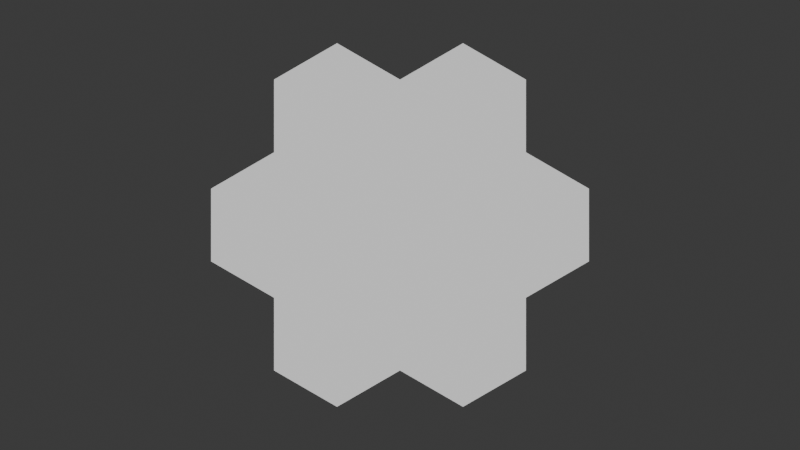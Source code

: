 # Source: honeycomb_top.blend  (saved by Blender 5.1.29; exported with 4.5.12 LTS)
import bpy
from mathutils import Matrix  # noqa: F401  (used for matrix-valued properties, if any)

bpy.ops.wm.read_factory_settings(use_empty=True)
scene = bpy.context.scene
scene.name = 'Scene'

# ---- collections
col_collection = bpy.data.collections.new('Collection'); scene.collection.children.link(col_collection)
col_honeycombtop = bpy.data.collections.new('HoneycombTop'); scene.collection.children.link(col_honeycombtop)

# ---- images (referenced by path relative to the original .blend; pixels are not part of the script)
import os
ASSET_DIR = os.environ.get("B2B_ASSET_DIR", "")  # directory of the original .blend (textures are referenced by path, not embedded)
HERE = os.path.dirname(os.path.abspath(__file__))  # packed textures are extracted next to this script under _unpacked/

def load_image(name, relpath, width, height, colorspace="sRGB"):
    """Load a texture the original file referenced (path relative to the .blend, or extracted next to this script)."""
    p = next((c for c in (os.path.join(HERE, relpath), os.path.join(ASSET_DIR, relpath)) if relpath and os.path.exists(c)), "")
    if p:
        img = bpy.data.images.load(p, check_existing=True)
        img.name = name
    else:  # same state as the original file: an image datablock whose file is absent (Cycles renders it pink)
        img = bpy.data.images.new(name, width, height)
        img.source = "FILE"
        img.filepath = "//" + (relpath or name)
    img.colorspace_settings.name = colorspace
    return img
img_syngenta_schweiz_logo_png = load_image('syngenta_schweiz_logo.png', 'syngenta_schweiz_logo.png', 1024, 1024, 'sRGB')

# ---- materials (node trees are filled in below, after node groups)
mat_honeycombbasematerial = bpy.data.materials.new('HoneycombBaseMaterial')
mat_honeycomblogomaterial = bpy.data.materials.new('HoneycombLogoMaterial')

# ---- material node trees
mat_honeycombbasematerial.use_nodes = True; mat_honeycombbasematerial.node_tree.nodes.clear()
_N = mat_honeycombbasematerial.node_tree.nodes; _L = mat_honeycombbasematerial.node_tree.links
n0 = _N.new('ShaderNodeOutputMaterial'); n0.name = 'Material Output'; n0.location = (300, 0)
n1 = _N.new('ShaderNodeBsdfPrincipled'); n1.name = 'Principled BSDF'; n1.location = (40, 0)
n1.inputs[2].default_value = 0.38
n1.inputs[13].default_value = 0.25
_L.new(n1.outputs[0], n0.inputs[0])
n0.is_active_output = True
mat_honeycomblogomaterial.use_nodes = True; mat_honeycomblogomaterial.node_tree.nodes.clear()
_N = mat_honeycomblogomaterial.node_tree.nodes; _L = mat_honeycomblogomaterial.node_tree.links
n0 = _N.new('ShaderNodeOutputMaterial'); n0.name = 'Material Output'; n0.location = (300, 0)
n1 = _N.new('ShaderNodeBsdfPrincipled'); n1.name = 'Principled BSDF'; n1.location = (40, 0)
n1.inputs[2].default_value = 0.38
n1.inputs[13].default_value = 0.25
n2 = _N.new('ShaderNodeTexImage'); n2.name = 'Image Texture'; n2.location = (-240, 0)
n2.image = img_syngenta_schweiz_logo_png
n2.extension = 'CLIP'
_L.new(n1.outputs[0], n0.inputs[0])
_L.new(n2.outputs[0], n1.inputs[0])
n0.is_active_output = True

# ---- world
world_world = bpy.data.worlds.new('World'); scene.world = world_world
world_world.use_nodes = True; world_world.node_tree.nodes.clear()
_N = world_world.node_tree.nodes; _L = world_world.node_tree.links
n0 = _N.new('ShaderNodeOutputWorld'); n0.name = 'World Output'; n0.location = (200, 100)
n1 = _N.new('ShaderNodeBackground'); n1.name = 'Background'; n1.location = (-200, 100)
n1.inputs[0].default_value = (0.05088, 0.05088, 0.05088, 1.0)
_L.new(n1.outputs[0], n0.inputs[0])
n0.is_active_output = True
world_world.color = (0.05088, 0.05088, 0.05088)
world_world.sun_shadow_jitter_overblur = 0.0

# ---- cameras
cam_top_camdata = bpy.data.cameras.new('top_CamData')
cam_top_camdata.type = 'ORTHO'
cam_top_camdata.ortho_scale = 5.5

# ---- lights
light_top_lightdata = bpy.data.lights.new('top_LightData', 'SUN')
light_top_lightdata.energy = 3.0

# ---- meshes
me_hextilemesh_000 = bpy.data.meshes.new('HexTileMesh_000')
me_hextilemesh_000.from_pydata([(0.433, 0.25, 0.56), (3.062e-17, 0.5, 0.56), (-0.433, 0.25, 0.56), (-0.433, -0.25, 0.56), (-9.185e-17, -0.5, 0.56), (0.433, -0.25, 0.56), (0.433, 0.25, 0.0), (3.062e-17, 0.5, 0.0), (-0.433, 0.25, 0.0), (-0.433, -0.25, 0.0), (-9.185e-17, -0.5, 0.0), (0.433, -0.25, 0.0)], [], [(6, 7, 1, 0), (7, 8, 2, 1), (8, 9, 3, 2), (9, 10, 4, 3), (10, 11, 5, 4), (11, 6, 0, 5), (11, 10, 9, 8, 7, 6), (0, 1, 2, 3, 4, 5)])
_uv = me_hextilemesh_000.uv_layers.new(name='UVMap')
_uv.uv.foreach_set('vector', [0.0, 0.0, 1.0, 0.0, 1.0, 1.0, 0.0, 1.0, 0.0, 0.0, 1.0, 0.0, 1.0, 1.0, 0.0, 1.0, 0.0, 0.0, 1.0, 0.0, 1.0, 1.0, 0.0, 1.0, 0.0, 0.0, 1.0, 0.0, 1.0, 1.0, 0.0, 1.0, 0.0, 0.0, 1.0, 0.0, 1.0, 1.0, 0.0, 1.0, 0.0, 0.0, 1.0, 0.0, 1.0, 1.0, 0.0, 1.0, 0.5, 1.0, 0.933, 0.75, 0.933, 0.25, 0.5, 0.0, 0.06699, 0.25, 0.06699, 0.75, 0.5, 1.0, 0.933, 0.75, 0.933, 0.25, 0.5, 0.0, 0.06699, 0.25, 0.06699, 0.75])
me_hextilemesh_000.materials.append(mat_honeycombbasematerial)
me_hextilemesh_000.materials.append(mat_honeycomblogomaterial)
me_hextilemesh_000.update()
me_hextilemesh_001 = bpy.data.meshes.new('HexTileMesh_001')
me_hextilemesh_001.from_pydata([(0.433, 0.25, 0.56), (3.062e-17, 0.5, 0.56), (-0.433, 0.25, 0.56), (-0.433, -0.25, 0.56), (-9.185e-17, -0.5, 0.56), (0.433, -0.25, 0.56), (0.433, 0.25, 0.0), (3.062e-17, 0.5, 0.0), (-0.433, 0.25, 0.0), (-0.433, -0.25, 0.0), (-9.185e-17, -0.5, 0.0), (0.433, -0.25, 0.0)], [], [(6, 7, 1, 0), (7, 8, 2, 1), (8, 9, 3, 2), (9, 10, 4, 3), (10, 11, 5, 4), (11, 6, 0, 5), (11, 10, 9, 8, 7, 6), (0, 1, 2, 3, 4, 5)])
me_hextilemesh_001.polygons.foreach_set('material_index', [1, 0, 0, 0, 1, 1, 0, 0])
_uv = me_hextilemesh_001.uv_layers.new(name='UVMap')
_uv.uv.foreach_set('vector', [0.04, 0.05, 0.96, 0.05, 0.96, 0.95, 0.04, 0.95, 0.0, 0.0, 1.0, 0.0, 1.0, 1.0, 0.0, 1.0, 0.0, 0.0, 1.0, 0.0, 1.0, 1.0, 0.0, 1.0, 0.0, 0.0, 1.0, 0.0, 1.0, 1.0, 0.0, 1.0, 0.04, 0.05, 0.96, 0.05, 0.96, 0.95, 0.04, 0.95, 0.04, 0.05, 0.96, 0.05, 0.96, 0.95, 0.04, 0.95, 0.5, 1.0, 0.933, 0.75, 0.933, 0.25, 0.5, 0.0, 0.06699, 0.25, 0.06699, 0.75, 0.5, 1.0, 0.933, 0.75, 0.933, 0.25, 0.5, 0.0, 0.06699, 0.25, 0.06699, 0.75])
me_hextilemesh_001.materials.append(mat_honeycombbasematerial)
me_hextilemesh_001.materials.append(mat_honeycomblogomaterial)
me_hextilemesh_001.update()
me_hextilemesh_002 = bpy.data.meshes.new('HexTileMesh_002')
me_hextilemesh_002.from_pydata([(0.433, 0.25, 0.56), (3.062e-17, 0.5, 0.56), (-0.433, 0.25, 0.56), (-0.433, -0.25, 0.56), (-9.185e-17, -0.5, 0.56), (0.433, -0.25, 0.56), (0.433, 0.25, 0.0), (3.062e-17, 0.5, 0.0), (-0.433, 0.25, 0.0), (-0.433, -0.25, 0.0), (-9.185e-17, -0.5, 0.0), (0.433, -0.25, 0.0)], [], [(6, 7, 1, 0), (7, 8, 2, 1), (8, 9, 3, 2), (9, 10, 4, 3), (10, 11, 5, 4), (11, 6, 0, 5), (11, 10, 9, 8, 7, 6), (0, 1, 2, 3, 4, 5)])
me_hextilemesh_002.polygons.foreach_set('material_index', [1, 1, 0, 0, 0, 1, 0, 0])
_uv = me_hextilemesh_002.uv_layers.new(name='UVMap')
_uv.uv.foreach_set('vector', [0.04, 0.05, 0.96, 0.05, 0.96, 0.95, 0.04, 0.95, 0.04, 0.05, 0.96, 0.05, 0.96, 0.95, 0.04, 0.95, 0.0, 0.0, 1.0, 0.0, 1.0, 1.0, 0.0, 1.0, 0.0, 0.0, 1.0, 0.0, 1.0, 1.0, 0.0, 1.0, 0.0, 0.0, 1.0, 0.0, 1.0, 1.0, 0.0, 1.0, 0.04, 0.05, 0.96, 0.05, 0.96, 0.95, 0.04, 0.95, 0.5, 1.0, 0.933, 0.75, 0.933, 0.25, 0.5, 0.0, 0.06699, 0.25, 0.06699, 0.75, 0.5, 1.0, 0.933, 0.75, 0.933, 0.25, 0.5, 0.0, 0.06699, 0.25, 0.06699, 0.75])
me_hextilemesh_002.materials.append(mat_honeycombbasematerial)
me_hextilemesh_002.materials.append(mat_honeycomblogomaterial)
me_hextilemesh_002.update()
me_hextilemesh_003 = bpy.data.meshes.new('HexTileMesh_003')
me_hextilemesh_003.from_pydata([(0.433, 0.25, 0.56), (3.062e-17, 0.5, 0.56), (-0.433, 0.25, 0.56), (-0.433, -0.25, 0.56), (-9.185e-17, -0.5, 0.56), (0.433, -0.25, 0.56), (0.433, 0.25, 0.0), (3.062e-17, 0.5, 0.0), (-0.433, 0.25, 0.0), (-0.433, -0.25, 0.0), (-9.185e-17, -0.5, 0.0), (0.433, -0.25, 0.0)], [], [(6, 7, 1, 0), (7, 8, 2, 1), (8, 9, 3, 2), (9, 10, 4, 3), (10, 11, 5, 4), (11, 6, 0, 5), (11, 10, 9, 8, 7, 6), (0, 1, 2, 3, 4, 5)])
me_hextilemesh_003.polygons.foreach_set('material_index', [1, 1, 1, 0, 0, 0, 0, 0])
_uv = me_hextilemesh_003.uv_layers.new(name='UVMap')
_uv.uv.foreach_set('vector', [0.04, 0.05, 0.96, 0.05, 0.96, 0.95, 0.04, 0.95, 0.04, 0.05, 0.96, 0.05, 0.96, 0.95, 0.04, 0.95, 0.04, 0.05, 0.96, 0.05, 0.96, 0.95, 0.04, 0.95, 0.0, 0.0, 1.0, 0.0, 1.0, 1.0, 0.0, 1.0, 0.0, 0.0, 1.0, 0.0, 1.0, 1.0, 0.0, 1.0, 0.0, 0.0, 1.0, 0.0, 1.0, 1.0, 0.0, 1.0, 0.5, 1.0, 0.933, 0.75, 0.933, 0.25, 0.5, 0.0, 0.06699, 0.25, 0.06699, 0.75, 0.5, 1.0, 0.933, 0.75, 0.933, 0.25, 0.5, 0.0, 0.06699, 0.25, 0.06699, 0.75])
me_hextilemesh_003.materials.append(mat_honeycombbasematerial)
me_hextilemesh_003.materials.append(mat_honeycomblogomaterial)
me_hextilemesh_003.update()
me_hextilemesh_004 = bpy.data.meshes.new('HexTileMesh_004')
me_hextilemesh_004.from_pydata([(0.433, 0.25, 0.56), (3.062e-17, 0.5, 0.56), (-0.433, 0.25, 0.56), (-0.433, -0.25, 0.56), (-9.185e-17, -0.5, 0.56), (0.433, -0.25, 0.56), (0.433, 0.25, 0.0), (3.062e-17, 0.5, 0.0), (-0.433, 0.25, 0.0), (-0.433, -0.25, 0.0), (-9.185e-17, -0.5, 0.0), (0.433, -0.25, 0.0)], [], [(6, 7, 1, 0), (7, 8, 2, 1), (8, 9, 3, 2), (9, 10, 4, 3), (10, 11, 5, 4), (11, 6, 0, 5), (11, 10, 9, 8, 7, 6), (0, 1, 2, 3, 4, 5)])
me_hextilemesh_004.polygons.foreach_set('material_index', [0, 1, 1, 1, 0, 0, 0, 0])
_uv = me_hextilemesh_004.uv_layers.new(name='UVMap')
_uv.uv.foreach_set('vector', [0.0, 0.0, 1.0, 0.0, 1.0, 1.0, 0.0, 1.0, 0.04, 0.05, 0.96, 0.05, 0.96, 0.95, 0.04, 0.95, 0.04, 0.05, 0.96, 0.05, 0.96, 0.95, 0.04, 0.95, 0.04, 0.05, 0.96, 0.05, 0.96, 0.95, 0.04, 0.95, 0.0, 0.0, 1.0, 0.0, 1.0, 1.0, 0.0, 1.0, 0.0, 0.0, 1.0, 0.0, 1.0, 1.0, 0.0, 1.0, 0.5, 1.0, 0.933, 0.75, 0.933, 0.25, 0.5, 0.0, 0.06699, 0.25, 0.06699, 0.75, 0.5, 1.0, 0.933, 0.75, 0.933, 0.25, 0.5, 0.0, 0.06699, 0.25, 0.06699, 0.75])
me_hextilemesh_004.materials.append(mat_honeycombbasematerial)
me_hextilemesh_004.materials.append(mat_honeycomblogomaterial)
me_hextilemesh_004.update()
me_hextilemesh_005 = bpy.data.meshes.new('HexTileMesh_005')
me_hextilemesh_005.from_pydata([(0.433, 0.25, 0.56), (3.062e-17, 0.5, 0.56), (-0.433, 0.25, 0.56), (-0.433, -0.25, 0.56), (-9.185e-17, -0.5, 0.56), (0.433, -0.25, 0.56), (0.433, 0.25, 0.0), (3.062e-17, 0.5, 0.0), (-0.433, 0.25, 0.0), (-0.433, -0.25, 0.0), (-9.185e-17, -0.5, 0.0), (0.433, -0.25, 0.0)], [], [(6, 7, 1, 0), (7, 8, 2, 1), (8, 9, 3, 2), (9, 10, 4, 3), (10, 11, 5, 4), (11, 6, 0, 5), (11, 10, 9, 8, 7, 6), (0, 1, 2, 3, 4, 5)])
me_hextilemesh_005.polygons.foreach_set('material_index', [0, 0, 1, 1, 1, 0, 0, 0])
_uv = me_hextilemesh_005.uv_layers.new(name='UVMap')
_uv.uv.foreach_set('vector', [0.0, 0.0, 1.0, 0.0, 1.0, 1.0, 0.0, 1.0, 0.0, 0.0, 1.0, 0.0, 1.0, 1.0, 0.0, 1.0, 0.04, 0.05, 0.96, 0.05, 0.96, 0.95, 0.04, 0.95, 0.04, 0.05, 0.96, 0.05, 0.96, 0.95, 0.04, 0.95, 0.04, 0.05, 0.96, 0.05, 0.96, 0.95, 0.04, 0.95, 0.0, 0.0, 1.0, 0.0, 1.0, 1.0, 0.0, 1.0, 0.5, 1.0, 0.933, 0.75, 0.933, 0.25, 0.5, 0.0, 0.06699, 0.25, 0.06699, 0.75, 0.5, 1.0, 0.933, 0.75, 0.933, 0.25, 0.5, 0.0, 0.06699, 0.25, 0.06699, 0.75])
me_hextilemesh_005.materials.append(mat_honeycombbasematerial)
me_hextilemesh_005.materials.append(mat_honeycomblogomaterial)
me_hextilemesh_005.update()
me_hextilemesh_006 = bpy.data.meshes.new('HexTileMesh_006')
me_hextilemesh_006.from_pydata([(0.433, 0.25, 0.56), (3.062e-17, 0.5, 0.56), (-0.433, 0.25, 0.56), (-0.433, -0.25, 0.56), (-9.185e-17, -0.5, 0.56), (0.433, -0.25, 0.56), (0.433, 0.25, 0.0), (3.062e-17, 0.5, 0.0), (-0.433, 0.25, 0.0), (-0.433, -0.25, 0.0), (-9.185e-17, -0.5, 0.0), (0.433, -0.25, 0.0)], [], [(6, 7, 1, 0), (7, 8, 2, 1), (8, 9, 3, 2), (9, 10, 4, 3), (10, 11, 5, 4), (11, 6, 0, 5), (11, 10, 9, 8, 7, 6), (0, 1, 2, 3, 4, 5)])
me_hextilemesh_006.polygons.foreach_set('material_index', [0, 0, 0, 1, 1, 1, 0, 0])
_uv = me_hextilemesh_006.uv_layers.new(name='UVMap')
_uv.uv.foreach_set('vector', [0.0, 0.0, 1.0, 0.0, 1.0, 1.0, 0.0, 1.0, 0.0, 0.0, 1.0, 0.0, 1.0, 1.0, 0.0, 1.0, 0.0, 0.0, 1.0, 0.0, 1.0, 1.0, 0.0, 1.0, 0.04, 0.05, 0.96, 0.05, 0.96, 0.95, 0.04, 0.95, 0.04, 0.05, 0.96, 0.05, 0.96, 0.95, 0.04, 0.95, 0.04, 0.05, 0.96, 0.05, 0.96, 0.95, 0.04, 0.95, 0.5, 1.0, 0.933, 0.75, 0.933, 0.25, 0.5, 0.0, 0.06699, 0.25, 0.06699, 0.75, 0.5, 1.0, 0.933, 0.75, 0.933, 0.25, 0.5, 0.0, 0.06699, 0.25, 0.06699, 0.75])
me_hextilemesh_006.materials.append(mat_honeycombbasematerial)
me_hextilemesh_006.materials.append(mat_honeycomblogomaterial)
me_hextilemesh_006.update()

# ---- objects
ob_top_camera = bpy.data.objects.new('top_Camera', cam_top_camdata)
ob_top_light = bpy.data.objects.new('top_Light', light_top_lightdata)
ob_honeycombtop = bpy.data.objects.new('HoneycombTop', None)
ob_hextile_000 = bpy.data.objects.new('HexTile_000', me_hextilemesh_000)
ob_hextile_001 = bpy.data.objects.new('HexTile_001', me_hextilemesh_001)
ob_hextile_002 = bpy.data.objects.new('HexTile_002', me_hextilemesh_002)
ob_hextile_003 = bpy.data.objects.new('HexTile_003', me_hextilemesh_003)
ob_hextile_004 = bpy.data.objects.new('HexTile_004', me_hextilemesh_004)
ob_hextile_005 = bpy.data.objects.new('HexTile_005', me_hextilemesh_005)
ob_hextile_006 = bpy.data.objects.new('HexTile_006', me_hextilemesh_006)

# ---- transforms, parenting, visibility, modifiers, constraints
ob_top_camera.location = (0.0, 0.0, 8.0)
ob_top_light.location = (2.0, -2.0, 6.0)
ob_top_light.rotation_euler = (0.6109, 0.0, 0.6109)
ob_honeycombtop.location = (0.0, 0.0, 0.0)
ob_hextile_000.parent = ob_honeycombtop
ob_hextile_000.location = (0.0, 0.0, 0.0)
ob_hextile_001.parent = ob_honeycombtop
ob_hextile_001.location = (0.866, 0.0, 0.0)
ob_hextile_002.parent = ob_honeycombtop
ob_hextile_002.location = (0.433, 0.75, 0.0)
ob_hextile_003.parent = ob_honeycombtop
ob_hextile_003.location = (-0.433, 0.75, 0.0)
ob_hextile_004.parent = ob_honeycombtop
ob_hextile_004.location = (-0.866, 0.0, 0.0)
ob_hextile_005.parent = ob_honeycombtop
ob_hextile_005.location = (-0.433, -0.75, 0.0)
ob_hextile_006.parent = ob_honeycombtop
ob_hextile_006.location = (0.433, -0.75, 0.0)

# ---- collection membership
scene.collection.objects.link(ob_top_camera)
scene.collection.objects.link(ob_top_light)
col_honeycombtop.objects.link(ob_honeycombtop)
col_honeycombtop.objects.link(ob_hextile_000)
col_honeycombtop.objects.link(ob_hextile_001)
col_honeycombtop.objects.link(ob_hextile_002)
col_honeycombtop.objects.link(ob_hextile_003)
col_honeycombtop.objects.link(ob_hextile_004)
col_honeycombtop.objects.link(ob_hextile_005)
col_honeycombtop.objects.link(ob_hextile_006)

# ---- scene / render settings (as saved in the file)
scene.camera = ob_top_camera
scene.frame_start = 1; scene.frame_end = 250; scene.frame_set(1)
scene.render.engine = 'BLENDER_EEVEE_NEXT'
scene.render.resolution_x = 1280
scene.render.resolution_y = 720
scene.render.bake_bias = 0.0
scene.render.bake_samples = 0
scene.cycles.sampling_pattern = 'TABULATED_SOBOL'
scene.eevee.use_volume_custom_range = False
bpy.context.view_layer.update()
